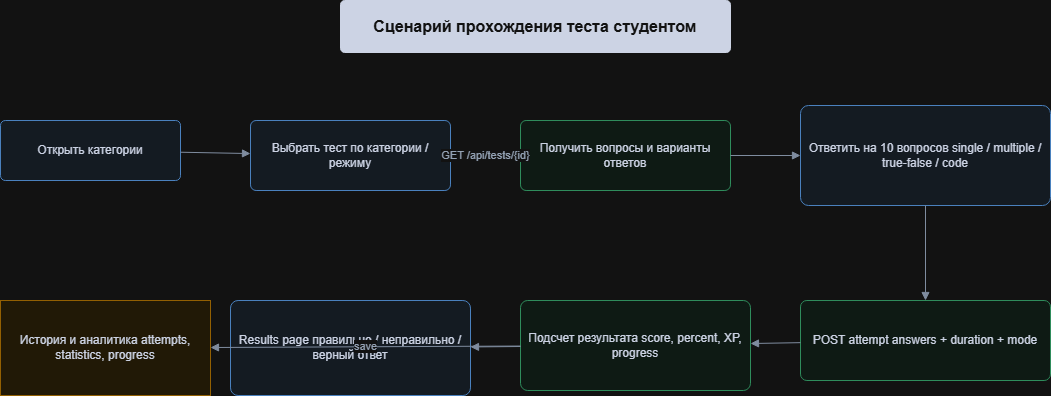

The diagram above was exported from draw.io. Its source (the exported page's mxGraphModel, read from the mxfile embedded in the PNG):
<mxGraphModel dx="1664" dy="914" grid="1" gridSize="10" guides="1" tooltips="1" connect="1" arrows="1" fold="1" page="1" pageScale="1" pageWidth="1500" pageHeight="980" math="0" shadow="0">
  <root>
    <mxCell id="0" />
    <mxCell id="1" parent="0" />
    <mxCell id="v_49" parent="1" style="rounded=1;whiteSpace=wrap;html=1;fillColor=#172033;strokeColor=#172033;fontColor=#ffffff;fontStyle=1;fontSize=16;arcSize=8;" value="Сценарий прохождения теста студентом" vertex="1">
      <mxGeometry height="52" width="390" x="420" y="30" as="geometry" />
    </mxCell>
    <mxCell id="v_50" parent="1" style="rounded=1;whiteSpace=wrap;html=1;fillColor=#eef7ff;strokeColor=#4f8fd6;fontColor=#172033;arcSize=8;" value="Открыть категории" vertex="1">
      <mxGeometry height="60" width="180" x="80" y="150" as="geometry" />
    </mxCell>
    <mxCell id="v_51" parent="1" style="rounded=1;whiteSpace=wrap;html=1;fillColor=#eef7ff;strokeColor=#4f8fd6;fontColor=#172033;arcSize=8;" value="Выбрать тест по категории / режиму" vertex="1">
      <mxGeometry height="70" width="200" x="330" y="150" as="geometry" />
    </mxCell>
    <mxCell id="v_52" parent="1" style="rounded=1;whiteSpace=wrap;html=1;fillColor=#eefcf6;strokeColor=#3aa66f;fontColor=#172033;arcSize=8;" value="Получить вопросы и варианты ответов" vertex="1">
      <mxGeometry height="70" width="210" x="600" y="150" as="geometry" />
    </mxCell>
    <mxCell id="v_53" parent="1" style="rounded=1;whiteSpace=wrap;html=1;fillColor=#eef7ff;strokeColor=#4f8fd6;fontColor=#172033;arcSize=8;" value="Ответить на 10 вопросов single / multiple / true-false / code" vertex="1">
      <mxGeometry height="100" width="250" x="880" y="135" as="geometry" />
    </mxCell>
    <mxCell id="v_54" parent="1" style="rounded=1;whiteSpace=wrap;html=1;fillColor=#eefcf6;strokeColor=#3aa66f;fontColor=#172033;arcSize=8;" value="POST attempt answers + duration + mode" vertex="1">
      <mxGeometry height="80" width="250" x="880" y="330" as="geometry" />
    </mxCell>
    <mxCell id="v_55" parent="1" style="rounded=1;whiteSpace=wrap;html=1;fillColor=#eefcf6;strokeColor=#3aa66f;fontColor=#172033;arcSize=8;" value="Подсчет результата score, percent, XP, progress" vertex="1">
      <mxGeometry height="90" width="230" x="600" y="330" as="geometry" />
    </mxCell>
    <mxCell id="v_56" parent="1" style="rounded=1;whiteSpace=wrap;html=1;fillColor=#eef7ff;strokeColor=#4f8fd6;fontColor=#172033;arcSize=8;" value="Results page правильно / неправильно / верный ответ" vertex="1">
      <mxGeometry height="95" width="240" x="310" y="330" as="geometry" />
    </mxCell>
    <mxCell id="v_57" parent="1" style="shape=cylinder3d;whiteSpace=wrap;html=1;boundedLbl=1;backgroundOutline=1;size=15;fillColor=#fff6df;strokeColor=#d69b2d;fontColor=#172033;" value="История и аналитика attempts, statistics, progress" vertex="1">
      <mxGeometry height="95" width="210" x="80" y="330" as="geometry" />
    </mxCell>
    <mxCell id="e_58" edge="1" parent="1" source="v_50" style="endArrow=block;html=1;rounded=0;strokeColor=#65758b;fontColor=#4b5b70;" target="v_51" value="">
      <mxGeometry relative="1" as="geometry" />
    </mxCell>
    <mxCell id="e_59" edge="1" parent="1" source="v_51" style="endArrow=block;html=1;rounded=0;strokeColor=#65758b;fontColor=#4b5b70;" target="v_52" value="GET /api/tests/{id}">
      <mxGeometry relative="1" as="geometry" />
    </mxCell>
    <mxCell id="e_60" edge="1" parent="1" source="v_52" style="endArrow=block;html=1;rounded=0;strokeColor=#65758b;fontColor=#4b5b70;" target="v_53" value="">
      <mxGeometry relative="1" as="geometry" />
    </mxCell>
    <mxCell id="e_61" edge="1" parent="1" source="v_53" style="endArrow=block;html=1;rounded=0;strokeColor=#65758b;fontColor=#4b5b70;" target="v_54" value="">
      <mxGeometry relative="1" as="geometry" />
    </mxCell>
    <mxCell id="e_62" edge="1" parent="1" source="v_54" style="endArrow=block;html=1;rounded=0;strokeColor=#65758b;fontColor=#4b5b70;" target="v_55" value="">
      <mxGeometry relative="1" as="geometry" />
    </mxCell>
    <mxCell id="e_63" edge="1" parent="1" source="v_55" style="endArrow=block;html=1;rounded=0;strokeColor=#65758b;fontColor=#4b5b70;" target="v_56" value="">
      <mxGeometry relative="1" as="geometry" />
    </mxCell>
    <mxCell id="e_64" edge="1" parent="1" source="v_55" style="endArrow=block;html=1;rounded=0;strokeColor=#65758b;fontColor=#4b5b70;" target="v_57" value="save">
      <mxGeometry relative="1" as="geometry" />
    </mxCell>
  </root>
</mxGraphModel>